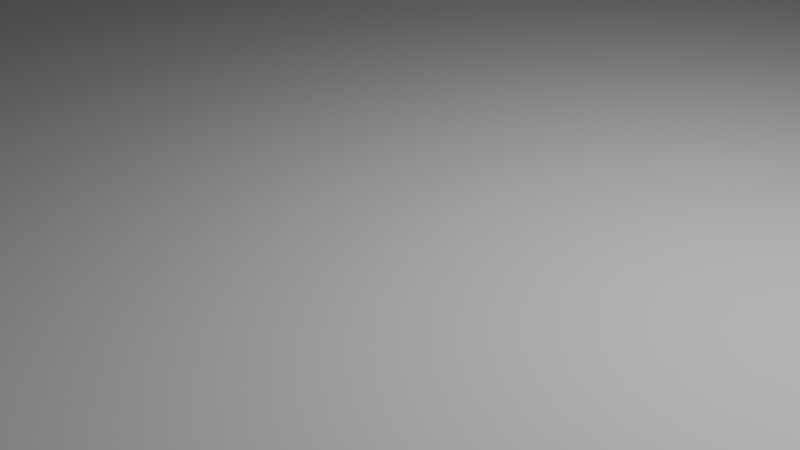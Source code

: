 # Source: test.blend  (saved by Blender 4.0.36; exported with 4.5.12 LTS)
import bpy
from mathutils import Matrix  # noqa: F401  (used for matrix-valued properties, if any)

bpy.ops.wm.read_factory_settings(use_empty=True)
scene = bpy.context.scene
scene.name = 'Scene'

# ---- collections
col_collection = bpy.data.collections.new('Collection'); scene.collection.children.link(col_collection)

# ---- materials (node trees are filled in below, after node groups)
mat_materials_test_checker_ground = bpy.data.materials.new('materials/test/checker-ground')

# ---- material node trees

# ---- world
world_world = bpy.data.worlds.new('World'); scene.world = world_world
world_world.use_nodes = True; world_world.node_tree.nodes.clear()
_N = world_world.node_tree.nodes; _L = world_world.node_tree.links
n0 = _N.new('ShaderNodeOutputWorld'); n0.name = 'World Output'; n0.location = (300, 300)
n1 = _N.new('ShaderNodeBackground'); n1.name = 'Background'; n1.location = (10, 300)
n1.inputs[0].default_value = (0.05088, 0.05088, 0.05088, 1.0)
_L.new(n1.outputs[0], n0.inputs[0])
n0.is_active_output = True
world_world.color = (0.05088, 0.05088, 0.05088)
world_world.use_sun_shadow = False
world_world.sun_shadow_jitter_overblur = 0.0

# ---- cameras
cam_camera = bpy.data.cameras.new('Camera')
cam_camera.clip_end = 100.0
cam_camera.ortho_scale = 7.314

# ---- lights
light_light = bpy.data.lights.new('Light', 'POINT')
light_light.transmission_factor = 0.0
light_light.use_soft_falloff = False
light_light.energy = 1000.0
light_light.shadow_soft_size = 0.1
light_light.shadow_maximum_resolution = 0.006
light_light.use_absolute_resolution = True

# ---- meshes
me_plane = bpy.data.meshes.new('Plane')
me_plane.from_pydata([(-20.0, -20.0, 0.0), (20.0, -20.0, 0.0), (-20.0, 20.0, 0.0), (20.0, 20.0, 0.0)], [], [(0, 1, 3, 2)])
_uv = me_plane.uv_layers.new(name='UVMap')
_uv.uv.foreach_set('vector', [-9.5, -9.5, 10.5, -9.5, 10.5, 10.5, -9.5, 10.5])
me_plane.materials.append(mat_materials_test_checker_ground)
me_plane.update()
me_invisible_wall_000 = bpy.data.meshes.new('invisible_wall.000')
me_invisible_wall_000.from_pydata([(-1.192e-07, -20.0, -1.0), (-1.192e-07, -20.0, 6.0), (1.192e-07, 20.0, -1.0), (1.192e-07, 20.0, 6.0)], [], [(0, 1, 3, 2)])
_uv = me_invisible_wall_000.uv_layers.new(name='UVMap')
_uv.uv.foreach_set('vector', [0.0, 0.0, 1.0, 0.0, 1.0, 1.0, 0.0, 1.0])
me_invisible_wall_000.update()
me_ghost_wall = bpy.data.meshes.new('ghost_wall')
me_ghost_wall.from_pydata([(-1.192e-07, -20.0, -1.0), (-1.192e-07, -20.0, 1.0), (1.192e-07, 20.0, -1.0), (1.192e-07, 20.0, 1.0)], [], [(0, 1, 3, 2)])
_uv = me_ghost_wall.uv_layers.new(name='UVMap')
_uv.uv.foreach_set('vector', [0.0, 0.0, 1.0, 0.0, 1.0, 1.0, 0.0, 1.0])
me_ghost_wall.materials.append(mat_materials_test_checker_ground)
me_ghost_wall.update()
me_invisible_wall_001 = bpy.data.meshes.new('invisible_wall.001')
me_invisible_wall_001.from_pydata([(-1.192e-07, -20.0, -1.0), (-1.192e-07, -20.0, 6.0), (1.192e-07, 20.0, -1.0), (1.192e-07, 20.0, 6.0)], [], [(0, 1, 3, 2)])
_uv = me_invisible_wall_001.uv_layers.new(name='UVMap')
_uv.uv.foreach_set('vector', [0.0, 0.0, 1.0, 0.0, 1.0, 1.0, 0.0, 1.0])
me_invisible_wall_001.update()
me_cube = bpy.data.meshes.new('Cube')
me_cube.from_pydata([(-2.0, -1.0, -1.0), (-2.0, -1.0, 7.0), (-2.0, 1.0, -1.0), (-2.0, 1.0, 7.0), (2.0, -1.0, -1.0), (2.0, -1.0, 7.0), (2.0, 1.0, -1.0), (2.0, 1.0, 7.0)], [], [(0, 1, 3, 2), (2, 3, 7, 6), (6, 7, 5, 4), (4, 5, 1, 0), (2, 6, 4, 0), (7, 3, 1, 5)])
_uv = me_cube.uv_layers.new(name='UVMap')
_uv.uv.foreach_set('vector', [0.375, 0.0, 0.625, 0.0, 0.625, 0.25, 0.375, 0.25, 0.375, 0.25, 0.625, 0.25, 0.625, 0.5, 0.375, 0.5, 0.375, 0.5, 0.625, 0.5, 0.625, 0.75, 0.375, 0.75, 0.375, 0.75, 0.625, 0.75, 0.625, 1.0, 0.375, 1.0, 0.125, 0.5, 0.375, 0.5, 0.375, 0.75, 0.125, 0.75, 0.625, 0.5, 0.875, 0.5, 0.875, 0.75, 0.625, 0.75])
me_cube.materials.append(mat_materials_test_checker_ground)
me_cube.update()
me_crate = bpy.data.meshes.new('@crate')
me_crate.from_pydata([], [], [])
me_crate.materials.append(None)
me_crate.update()

# ---- objects
ob_light = bpy.data.objects.new('Light', light_light)
ob_camera = bpy.data.objects.new('Camera', cam_camera)
ob_plane = bpy.data.objects.new('Plane', me_plane)
ob_invisible_wall_000 = bpy.data.objects.new('invisible_wall.000', me_invisible_wall_000)
ob_ghost_wall = bpy.data.objects.new('ghost_wall', me_ghost_wall)
ob_invisible_wall_001 = bpy.data.objects.new('invisible_wall.001', me_invisible_wall_001)
ob_cube = bpy.data.objects.new('Cube', me_cube)
ob_crate = bpy.data.objects.new('crate', me_crate)

# ---- transforms, parenting, visibility, modifiers, constraints
ob_light.location = (4.076, 1.005, 5.904)
ob_light.rotation_euler = (0.6503, 0.05522, 1.866)
ob_light.lock_rotations_4d = False
ob_light.empty_display_type = 'ARROWS'
ob_light.color = (0.0, 0.0, 0.0, 0.0)
ob_light.lineart.crease_threshold = 0.0
ob_camera.location = (7.359, -6.926, 4.958)
ob_camera.rotation_euler = (1.109, 0.0, 0.8149)
ob_camera.lock_rotations_4d = False
ob_camera.empty_display_type = 'ARROWS'
ob_camera.color = (0.0, 0.0, 0.0, 0.0)
ob_camera.display_type = 'WIRE'
ob_camera.lineart.crease_threshold = 0.0
ob_plane.location = (0.0, 0.0, 0.0)
ob_invisible_wall_000.location = (20.0, 0.0, 1.0)
ob_ghost_wall.location = (0.0, 20.0, 1.0)
ob_ghost_wall.rotation_euler = (0.0, -0.0, 1.571)
ob_invisible_wall_001.location = (-20.0, 0.0, 1.0)
ob_invisible_wall_001.rotation_euler = (0.0, -0.0, -3.142)
ob_cube.location = (10.59, -11.29, 1.046)
ob_crate.location = (-2.584, 2.771, 0.5)
ob_crate.lock_rotations_4d = False
ob_crate.empty_display_type = 'ARROWS'
ob_crate.lineart.crease_threshold = 0.0

# ---- collection membership
col_collection.objects.link(ob_light)
col_collection.objects.link(ob_camera)
col_collection.objects.link(ob_plane)
col_collection.objects.link(ob_invisible_wall_000)
col_collection.objects.link(ob_ghost_wall)
col_collection.objects.link(ob_invisible_wall_001)
col_collection.objects.link(ob_cube)
col_collection.objects.link(ob_crate)

# ---- scene / render settings (as saved in the file)
scene.camera = ob_camera
scene.frame_start = 1; scene.frame_end = 250; scene.frame_set(1)
scene.render.engine = 'BLENDER_EEVEE_NEXT'
scene.cycles.sampling_pattern = 'TABULATED_SOBOL'
bpy.context.view_layer.update()
